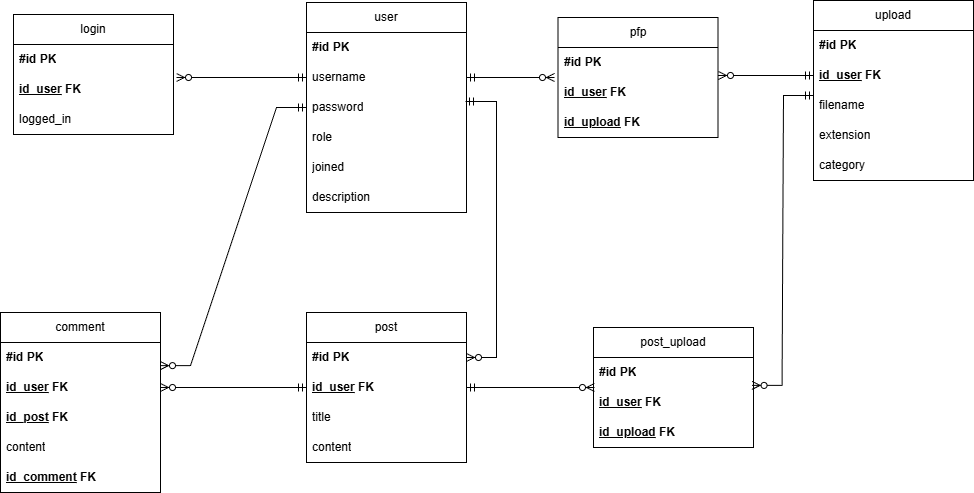

The diagram above was exported from draw.io. Its source (the exported page's mxGraphModel, read from the mxfile embedded in the PNG):
<mxGraphModel dx="1426" dy="751" grid="1" gridSize="10" guides="1" tooltips="1" connect="1" arrows="1" fold="1" page="1" pageScale="1" pageWidth="1169" pageHeight="1654" math="0" shadow="0">
  <root>
    <mxCell id="0" />
    <mxCell id="1" parent="0" />
    <mxCell id="Q1PqHdOwgx8JoCu9yZUL-1" parent="1" style="swimlane;fontStyle=0;childLayout=stackLayout;horizontal=1;startSize=30;horizontalStack=0;resizeParent=1;resizeParentMax=0;resizeLast=0;collapsible=1;marginBottom=0;whiteSpace=wrap;html=1;" value="user" vertex="1">
      <mxGeometry height="210" width="160" x="333" y="110" as="geometry" />
    </mxCell>
    <mxCell id="Q1PqHdOwgx8JoCu9yZUL-2" parent="Q1PqHdOwgx8JoCu9yZUL-1" style="text;strokeColor=none;fillColor=none;align=left;verticalAlign=middle;spacingLeft=4;spacingRight=4;overflow=hidden;points=[[0,0.5],[1,0.5]];portConstraint=eastwest;rotatable=0;whiteSpace=wrap;html=1;" value="&lt;b&gt;#id PK&lt;/b&gt;" vertex="1">
      <mxGeometry height="30" width="160" y="30" as="geometry" />
    </mxCell>
    <mxCell id="Q1PqHdOwgx8JoCu9yZUL-3" parent="Q1PqHdOwgx8JoCu9yZUL-1" style="text;strokeColor=none;fillColor=none;align=left;verticalAlign=middle;spacingLeft=4;spacingRight=4;overflow=hidden;points=[[0,0.5],[1,0.5]];portConstraint=eastwest;rotatable=0;whiteSpace=wrap;html=1;" value="username&amp;nbsp;" vertex="1">
      <mxGeometry height="30" width="160" y="60" as="geometry" />
    </mxCell>
    <mxCell id="Q1PqHdOwgx8JoCu9yZUL-4" parent="Q1PqHdOwgx8JoCu9yZUL-1" style="text;strokeColor=none;fillColor=none;align=left;verticalAlign=middle;spacingLeft=4;spacingRight=4;overflow=hidden;points=[[0,0.5],[1,0.5]];portConstraint=eastwest;rotatable=0;whiteSpace=wrap;html=1;" value="&lt;div&gt;password&lt;/div&gt;" vertex="1">
      <mxGeometry height="30" width="160" y="90" as="geometry" />
    </mxCell>
    <mxCell id="Q1PqHdOwgx8JoCu9yZUL-7" parent="Q1PqHdOwgx8JoCu9yZUL-1" style="text;strokeColor=none;fillColor=none;align=left;verticalAlign=middle;spacingLeft=4;spacingRight=4;overflow=hidden;points=[[0,0.5],[1,0.5]];portConstraint=eastwest;rotatable=0;whiteSpace=wrap;html=1;" value="role" vertex="1">
      <mxGeometry height="30" width="160" y="120" as="geometry" />
    </mxCell>
    <mxCell id="Q1PqHdOwgx8JoCu9yZUL-8" parent="Q1PqHdOwgx8JoCu9yZUL-1" style="text;strokeColor=none;fillColor=none;align=left;verticalAlign=middle;spacingLeft=4;spacingRight=4;overflow=hidden;points=[[0,0.5],[1,0.5]];portConstraint=eastwest;rotatable=0;whiteSpace=wrap;html=1;" value="joined" vertex="1">
      <mxGeometry height="30" width="160" y="150" as="geometry" />
    </mxCell>
    <mxCell id="kN1jYNJmrT4z5oOiWObW-9" parent="Q1PqHdOwgx8JoCu9yZUL-1" style="text;strokeColor=none;fillColor=none;align=left;verticalAlign=middle;spacingLeft=4;spacingRight=4;overflow=hidden;points=[[0,0.5],[1,0.5]];portConstraint=eastwest;rotatable=0;whiteSpace=wrap;html=1;" value="description" vertex="1">
      <mxGeometry height="30" width="160" y="180" as="geometry" />
    </mxCell>
    <mxCell id="Q1PqHdOwgx8JoCu9yZUL-9" parent="1" style="swimlane;fontStyle=0;childLayout=stackLayout;horizontal=1;startSize=30;horizontalStack=0;resizeParent=1;resizeParentMax=0;resizeLast=0;collapsible=1;marginBottom=0;whiteSpace=wrap;html=1;" value="login" vertex="1">
      <mxGeometry height="120" width="160" x="40" y="122" as="geometry" />
    </mxCell>
    <mxCell id="Q1PqHdOwgx8JoCu9yZUL-10" parent="Q1PqHdOwgx8JoCu9yZUL-9" style="text;strokeColor=none;fillColor=none;align=left;verticalAlign=middle;spacingLeft=4;spacingRight=4;overflow=hidden;points=[[0,0.5],[1,0.5]];portConstraint=eastwest;rotatable=0;whiteSpace=wrap;html=1;" value="&lt;b&gt;#id PK&lt;/b&gt;" vertex="1">
      <mxGeometry height="30" width="160" y="30" as="geometry" />
    </mxCell>
    <mxCell id="Q1PqHdOwgx8JoCu9yZUL-11" parent="Q1PqHdOwgx8JoCu9yZUL-9" style="text;strokeColor=none;fillColor=none;align=left;verticalAlign=middle;spacingLeft=4;spacingRight=4;overflow=hidden;points=[[0,0.5],[1,0.5]];portConstraint=eastwest;rotatable=0;whiteSpace=wrap;html=1;" value="&lt;b style=&quot;&quot;&gt;&lt;u&gt;id_user&lt;/u&gt;&amp;nbsp;FK&lt;/b&gt;" vertex="1">
      <mxGeometry height="30" width="160" y="60" as="geometry" />
    </mxCell>
    <mxCell id="Q1PqHdOwgx8JoCu9yZUL-12" parent="Q1PqHdOwgx8JoCu9yZUL-9" style="text;strokeColor=none;fillColor=none;align=left;verticalAlign=middle;spacingLeft=4;spacingRight=4;overflow=hidden;points=[[0,0.5],[1,0.5]];portConstraint=eastwest;rotatable=0;whiteSpace=wrap;html=1;" value="&lt;div&gt;logged_in&lt;/div&gt;" vertex="1">
      <mxGeometry height="30" width="160" y="90" as="geometry" />
    </mxCell>
    <mxCell id="Q1PqHdOwgx8JoCu9yZUL-54" parent="1" style="swimlane;fontStyle=0;childLayout=stackLayout;horizontal=1;startSize=30;horizontalStack=0;resizeParent=1;resizeParentMax=0;resizeLast=0;collapsible=1;marginBottom=0;whiteSpace=wrap;html=1;" value="upload" vertex="1">
      <mxGeometry height="180" width="160" x="840" y="108" as="geometry" />
    </mxCell>
    <mxCell id="Q1PqHdOwgx8JoCu9yZUL-55" parent="Q1PqHdOwgx8JoCu9yZUL-54" style="text;strokeColor=none;fillColor=none;align=left;verticalAlign=middle;spacingLeft=4;spacingRight=4;overflow=hidden;points=[[0,0.5],[1,0.5]];portConstraint=eastwest;rotatable=0;whiteSpace=wrap;html=1;" value="&lt;b&gt;#id PK&lt;/b&gt;" vertex="1">
      <mxGeometry height="30" width="160" y="30" as="geometry" />
    </mxCell>
    <mxCell id="Q1PqHdOwgx8JoCu9yZUL-56" parent="Q1PqHdOwgx8JoCu9yZUL-54" style="text;strokeColor=none;fillColor=none;align=left;verticalAlign=middle;spacingLeft=4;spacingRight=4;overflow=hidden;points=[[0,0.5],[1,0.5]];portConstraint=eastwest;rotatable=0;whiteSpace=wrap;html=1;" value="&lt;b&gt;&lt;u&gt;id_user&lt;/u&gt; FK&lt;/b&gt;" vertex="1">
      <mxGeometry height="30" width="160" y="60" as="geometry" />
    </mxCell>
    <mxCell id="Q1PqHdOwgx8JoCu9yZUL-57" parent="Q1PqHdOwgx8JoCu9yZUL-54" style="text;strokeColor=none;fillColor=none;align=left;verticalAlign=middle;spacingLeft=4;spacingRight=4;overflow=hidden;points=[[0,0.5],[1,0.5]];portConstraint=eastwest;rotatable=0;whiteSpace=wrap;html=1;" value="&lt;div&gt;filename&lt;/div&gt;" vertex="1">
      <mxGeometry height="30" width="160" y="90" as="geometry" />
    </mxCell>
    <mxCell id="Q1PqHdOwgx8JoCu9yZUL-58" parent="Q1PqHdOwgx8JoCu9yZUL-54" style="text;strokeColor=none;fillColor=none;align=left;verticalAlign=middle;spacingLeft=4;spacingRight=4;overflow=hidden;points=[[0,0.5],[1,0.5]];portConstraint=eastwest;rotatable=0;whiteSpace=wrap;html=1;" value="extension" vertex="1">
      <mxGeometry height="30" width="160" y="120" as="geometry" />
    </mxCell>
    <mxCell id="Q1PqHdOwgx8JoCu9yZUL-59" parent="Q1PqHdOwgx8JoCu9yZUL-54" style="text;strokeColor=none;fillColor=none;align=left;verticalAlign=middle;spacingLeft=4;spacingRight=4;overflow=hidden;points=[[0,0.5],[1,0.5]];portConstraint=eastwest;rotatable=0;whiteSpace=wrap;html=1;" value="category" vertex="1">
      <mxGeometry height="30" width="160" y="150" as="geometry" />
    </mxCell>
    <mxCell id="Q1PqHdOwgx8JoCu9yZUL-60" parent="1" style="swimlane;fontStyle=0;childLayout=stackLayout;horizontal=1;startSize=30;horizontalStack=0;resizeParent=1;resizeParentMax=0;resizeLast=0;collapsible=1;marginBottom=0;whiteSpace=wrap;html=1;" value="post" vertex="1">
      <mxGeometry height="150" width="160" x="333" y="420" as="geometry" />
    </mxCell>
    <mxCell id="Q1PqHdOwgx8JoCu9yZUL-61" parent="Q1PqHdOwgx8JoCu9yZUL-60" style="text;strokeColor=none;fillColor=none;align=left;verticalAlign=middle;spacingLeft=4;spacingRight=4;overflow=hidden;points=[[0,0.5],[1,0.5]];portConstraint=eastwest;rotatable=0;whiteSpace=wrap;html=1;" value="&lt;b&gt;#id PK&lt;/b&gt;" vertex="1">
      <mxGeometry height="30" width="160" y="30" as="geometry" />
    </mxCell>
    <mxCell id="Q1PqHdOwgx8JoCu9yZUL-62" parent="Q1PqHdOwgx8JoCu9yZUL-60" style="text;strokeColor=none;fillColor=none;align=left;verticalAlign=middle;spacingLeft=4;spacingRight=4;overflow=hidden;points=[[0,0.5],[1,0.5]];portConstraint=eastwest;rotatable=0;whiteSpace=wrap;html=1;" value="&lt;b&gt;&lt;u&gt;id_user&lt;/u&gt; FK&lt;/b&gt;" vertex="1">
      <mxGeometry height="30" width="160" y="60" as="geometry" />
    </mxCell>
    <mxCell id="Q1PqHdOwgx8JoCu9yZUL-63" parent="Q1PqHdOwgx8JoCu9yZUL-60" style="text;strokeColor=none;fillColor=none;align=left;verticalAlign=middle;spacingLeft=4;spacingRight=4;overflow=hidden;points=[[0,0.5],[1,0.5]];portConstraint=eastwest;rotatable=0;whiteSpace=wrap;html=1;" value="&lt;div&gt;title&lt;/div&gt;" vertex="1">
      <mxGeometry height="30" width="160" y="90" as="geometry" />
    </mxCell>
    <mxCell id="Q1PqHdOwgx8JoCu9yZUL-64" parent="Q1PqHdOwgx8JoCu9yZUL-60" style="text;strokeColor=none;fillColor=none;align=left;verticalAlign=middle;spacingLeft=4;spacingRight=4;overflow=hidden;points=[[0,0.5],[1,0.5]];portConstraint=eastwest;rotatable=0;whiteSpace=wrap;html=1;" value="content" vertex="1">
      <mxGeometry height="30" width="160" y="120" as="geometry" />
    </mxCell>
    <mxCell id="Q1PqHdOwgx8JoCu9yZUL-70" edge="1" parent="1" source="Q1PqHdOwgx8JoCu9yZUL-4" style="edgeStyle=entityRelationEdgeStyle;fontSize=12;html=1;endArrow=ERzeroToMany;startArrow=ERmandOne;rounded=0;exitX=0.994;exitY=0.3;exitDx=0;exitDy=0;exitPerimeter=0;" target="Q1PqHdOwgx8JoCu9yZUL-61" value="">
      <mxGeometry height="100" relative="1" width="100" as="geometry">
        <mxPoint x="211" y="530" as="sourcePoint" />
        <mxPoint x="311" y="430" as="targetPoint" />
      </mxGeometry>
    </mxCell>
    <mxCell id="Q1PqHdOwgx8JoCu9yZUL-72" parent="1" style="swimlane;fontStyle=0;childLayout=stackLayout;horizontal=1;startSize=30;horizontalStack=0;resizeParent=1;resizeParentMax=0;resizeLast=0;collapsible=1;marginBottom=0;whiteSpace=wrap;html=1;" value="post_upload" vertex="1">
      <mxGeometry height="120" width="160" x="620" y="435" as="geometry" />
    </mxCell>
    <mxCell id="Q1PqHdOwgx8JoCu9yZUL-73" parent="Q1PqHdOwgx8JoCu9yZUL-72" style="text;strokeColor=none;fillColor=none;align=left;verticalAlign=middle;spacingLeft=4;spacingRight=4;overflow=hidden;points=[[0,0.5],[1,0.5]];portConstraint=eastwest;rotatable=0;whiteSpace=wrap;html=1;" value="&lt;b&gt;#id PK&lt;/b&gt;" vertex="1">
      <mxGeometry height="30" width="160" y="30" as="geometry" />
    </mxCell>
    <mxCell id="Q1PqHdOwgx8JoCu9yZUL-74" parent="Q1PqHdOwgx8JoCu9yZUL-72" style="text;strokeColor=none;fillColor=none;align=left;verticalAlign=middle;spacingLeft=4;spacingRight=4;overflow=hidden;points=[[0,0.5],[1,0.5]];portConstraint=eastwest;rotatable=0;whiteSpace=wrap;html=1;" value="&lt;b&gt;&lt;u&gt;id_user&lt;/u&gt; FK&lt;/b&gt;" vertex="1">
      <mxGeometry height="30" width="160" y="60" as="geometry" />
    </mxCell>
    <mxCell id="Q1PqHdOwgx8JoCu9yZUL-75" parent="Q1PqHdOwgx8JoCu9yZUL-72" style="text;strokeColor=none;fillColor=none;align=left;verticalAlign=middle;spacingLeft=4;spacingRight=4;overflow=hidden;points=[[0,0.5],[1,0.5]];portConstraint=eastwest;rotatable=0;whiteSpace=wrap;html=1;" value="&lt;div&gt;&lt;b&gt;&lt;u&gt;id_upload&lt;/u&gt; FK&lt;/b&gt;&lt;/div&gt;" vertex="1">
      <mxGeometry height="30" width="160" y="90" as="geometry" />
    </mxCell>
    <mxCell id="Q1PqHdOwgx8JoCu9yZUL-77" edge="1" parent="1" source="Q1PqHdOwgx8JoCu9yZUL-62" style="edgeStyle=entityRelationEdgeStyle;fontSize=12;html=1;endArrow=ERzeroToMany;startArrow=ERmandOne;rounded=0;exitX=1;exitY=0.5;exitDx=0;exitDy=0;entryX=0.006;entryY=0;entryDx=0;entryDy=0;entryPerimeter=0;" target="Q1PqHdOwgx8JoCu9yZUL-74" value="">
      <mxGeometry height="100" relative="1" width="100" as="geometry">
        <mxPoint x="596" y="597" as="sourcePoint" />
        <mxPoint x="611" y="495" as="targetPoint" />
      </mxGeometry>
    </mxCell>
    <mxCell id="Q1PqHdOwgx8JoCu9yZUL-78" edge="1" parent="1" source="Q1PqHdOwgx8JoCu9yZUL-57" style="edgeStyle=entityRelationEdgeStyle;fontSize=12;html=1;endArrow=ERzeroToMany;startArrow=ERmandOne;rounded=0;exitX=0;exitY=0.167;exitDx=0;exitDy=0;entryX=0.991;entryY=-0.069;entryDx=0;entryDy=0;entryPerimeter=0;exitPerimeter=0;" target="Q1PqHdOwgx8JoCu9yZUL-74" value="">
      <mxGeometry height="100" relative="1" width="100" as="geometry">
        <mxPoint x="503" y="505" as="sourcePoint" />
        <mxPoint x="821" y="590" as="targetPoint" />
      </mxGeometry>
    </mxCell>
    <mxCell id="Q1PqHdOwgx8JoCu9yZUL-79" parent="1" style="swimlane;fontStyle=0;childLayout=stackLayout;horizontal=1;startSize=30;horizontalStack=0;resizeParent=1;resizeParentMax=0;resizeLast=0;collapsible=1;marginBottom=0;whiteSpace=wrap;html=1;" value="comment" vertex="1">
      <mxGeometry height="180" width="160" x="27" y="420" as="geometry" />
    </mxCell>
    <mxCell id="Q1PqHdOwgx8JoCu9yZUL-80" parent="Q1PqHdOwgx8JoCu9yZUL-79" style="text;strokeColor=none;fillColor=none;align=left;verticalAlign=middle;spacingLeft=4;spacingRight=4;overflow=hidden;points=[[0,0.5],[1,0.5]];portConstraint=eastwest;rotatable=0;whiteSpace=wrap;html=1;" value="&lt;b&gt;#id PK&lt;/b&gt;" vertex="1">
      <mxGeometry height="30" width="160" y="30" as="geometry" />
    </mxCell>
    <mxCell id="Q1PqHdOwgx8JoCu9yZUL-81" parent="Q1PqHdOwgx8JoCu9yZUL-79" style="text;strokeColor=none;fillColor=none;align=left;verticalAlign=middle;spacingLeft=4;spacingRight=4;overflow=hidden;points=[[0,0.5],[1,0.5]];portConstraint=eastwest;rotatable=0;whiteSpace=wrap;html=1;" value="&lt;b&gt;&lt;u&gt;id_user&lt;/u&gt; FK&lt;/b&gt;" vertex="1">
      <mxGeometry height="30" width="160" y="60" as="geometry" />
    </mxCell>
    <mxCell id="Q1PqHdOwgx8JoCu9yZUL-84" parent="Q1PqHdOwgx8JoCu9yZUL-79" style="text;strokeColor=none;fillColor=none;align=left;verticalAlign=middle;spacingLeft=4;spacingRight=4;overflow=hidden;points=[[0,0.5],[1,0.5]];portConstraint=eastwest;rotatable=0;whiteSpace=wrap;html=1;" value="&lt;b&gt;&lt;u&gt;id_post&lt;/u&gt;&amp;nbsp;FK&lt;/b&gt;" vertex="1">
      <mxGeometry height="30" width="160" y="90" as="geometry" />
    </mxCell>
    <mxCell id="Q1PqHdOwgx8JoCu9yZUL-82" parent="Q1PqHdOwgx8JoCu9yZUL-79" style="text;strokeColor=none;fillColor=none;align=left;verticalAlign=middle;spacingLeft=4;spacingRight=4;overflow=hidden;points=[[0,0.5],[1,0.5]];portConstraint=eastwest;rotatable=0;whiteSpace=wrap;html=1;" value="&lt;div&gt;content&lt;/div&gt;" vertex="1">
      <mxGeometry height="30" width="160" y="120" as="geometry" />
    </mxCell>
    <mxCell id="Q1PqHdOwgx8JoCu9yZUL-83" parent="Q1PqHdOwgx8JoCu9yZUL-79" style="text;strokeColor=none;fillColor=none;align=left;verticalAlign=middle;spacingLeft=4;spacingRight=4;overflow=hidden;points=[[0,0.5],[1,0.5]];portConstraint=eastwest;rotatable=0;whiteSpace=wrap;html=1;" value="&lt;b&gt;&lt;u&gt;id_comment&lt;/u&gt; FK&lt;/b&gt;" vertex="1">
      <mxGeometry height="30" width="160" y="150" as="geometry" />
    </mxCell>
    <mxCell id="Q1PqHdOwgx8JoCu9yZUL-85" edge="1" parent="1" source="Q1PqHdOwgx8JoCu9yZUL-62" style="edgeStyle=entityRelationEdgeStyle;fontSize=12;html=1;endArrow=ERzeroToMany;startArrow=ERmandOne;rounded=0;exitX=0;exitY=0.5;exitDx=0;exitDy=0;entryX=1;entryY=0.5;entryDx=0;entryDy=0;" target="Q1PqHdOwgx8JoCu9yZUL-81" value="">
      <mxGeometry height="100" relative="1" width="100" as="geometry">
        <mxPoint x="220" y="388" as="sourcePoint" />
        <mxPoint x="348" y="388" as="targetPoint" />
      </mxGeometry>
    </mxCell>
    <mxCell id="Q1PqHdOwgx8JoCu9yZUL-86" edge="1" parent="1" source="Q1PqHdOwgx8JoCu9yZUL-4" style="edgeStyle=entityRelationEdgeStyle;fontSize=12;html=1;endArrow=ERzeroToMany;startArrow=ERmandOne;rounded=0;exitX=0;exitY=0.5;exitDx=0;exitDy=0;entryX=1;entryY=0.771;entryDx=0;entryDy=0;entryPerimeter=0;" target="Q1PqHdOwgx8JoCu9yZUL-80" value="">
      <mxGeometry height="100" relative="1" width="100" as="geometry">
        <mxPoint x="273" y="280" as="sourcePoint" />
        <mxPoint x="190" y="480" as="targetPoint" />
      </mxGeometry>
    </mxCell>
    <mxCell id="kN1jYNJmrT4z5oOiWObW-1" edge="1" parent="1" source="Q1PqHdOwgx8JoCu9yZUL-3" style="edgeStyle=entityRelationEdgeStyle;fontSize=12;html=1;endArrow=ERzeroToMany;startArrow=ERmandOne;rounded=0;exitX=0;exitY=0.5;exitDx=0;exitDy=0;entryX=1.019;entryY=0.1;entryDx=0;entryDy=0;entryPerimeter=0;" target="Q1PqHdOwgx8JoCu9yZUL-11" value="">
      <mxGeometry height="100" relative="1" width="100" as="geometry">
        <mxPoint x="722" y="230" as="sourcePoint" />
        <mxPoint x="590" y="230" as="targetPoint" />
      </mxGeometry>
    </mxCell>
    <mxCell id="kN1jYNJmrT4z5oOiWObW-2" parent="1" style="swimlane;fontStyle=0;childLayout=stackLayout;horizontal=1;startSize=30;horizontalStack=0;resizeParent=1;resizeParentMax=0;resizeLast=0;collapsible=1;marginBottom=0;whiteSpace=wrap;html=1;" value="pfp" vertex="1">
      <mxGeometry height="120" width="160" x="584.5" y="125" as="geometry" />
    </mxCell>
    <mxCell id="kN1jYNJmrT4z5oOiWObW-3" parent="kN1jYNJmrT4z5oOiWObW-2" style="text;strokeColor=none;fillColor=none;align=left;verticalAlign=middle;spacingLeft=4;spacingRight=4;overflow=hidden;points=[[0,0.5],[1,0.5]];portConstraint=eastwest;rotatable=0;whiteSpace=wrap;html=1;" value="&lt;b&gt;#id PK&lt;/b&gt;" vertex="1">
      <mxGeometry height="30" width="160" y="30" as="geometry" />
    </mxCell>
    <mxCell id="kN1jYNJmrT4z5oOiWObW-4" parent="kN1jYNJmrT4z5oOiWObW-2" style="text;strokeColor=none;fillColor=none;align=left;verticalAlign=middle;spacingLeft=4;spacingRight=4;overflow=hidden;points=[[0,0.5],[1,0.5]];portConstraint=eastwest;rotatable=0;whiteSpace=wrap;html=1;" value="&lt;b style=&quot;&quot;&gt;&lt;u&gt;id_user&lt;/u&gt;&amp;nbsp;FK&lt;/b&gt;" vertex="1">
      <mxGeometry height="30" width="160" y="60" as="geometry" />
    </mxCell>
    <mxCell id="kN1jYNJmrT4z5oOiWObW-5" parent="kN1jYNJmrT4z5oOiWObW-2" style="text;strokeColor=none;fillColor=none;align=left;verticalAlign=middle;spacingLeft=4;spacingRight=4;overflow=hidden;points=[[0,0.5],[1,0.5]];portConstraint=eastwest;rotatable=0;whiteSpace=wrap;html=1;" value="&lt;b&gt;&lt;u&gt;id_upload&lt;/u&gt; FK&lt;/b&gt;" vertex="1">
      <mxGeometry height="30" width="160" y="90" as="geometry" />
    </mxCell>
    <mxCell id="kN1jYNJmrT4z5oOiWObW-6" edge="1" parent="1" source="Q1PqHdOwgx8JoCu9yZUL-3" style="edgeStyle=entityRelationEdgeStyle;fontSize=12;html=1;endArrow=ERzeroToMany;startArrow=ERmandOne;rounded=0;exitX=1;exitY=0.5;exitDx=0;exitDy=0;entryX=-0.022;entryY=0;entryDx=0;entryDy=0;entryPerimeter=0;" target="kN1jYNJmrT4z5oOiWObW-4" value="">
      <mxGeometry height="100" relative="1" width="100" as="geometry">
        <mxPoint x="790" y="310" as="sourcePoint" />
        <mxPoint x="660" y="310" as="targetPoint" />
      </mxGeometry>
    </mxCell>
    <mxCell id="kN1jYNJmrT4z5oOiWObW-7" edge="1" parent="1" source="Q1PqHdOwgx8JoCu9yZUL-56" style="edgeStyle=entityRelationEdgeStyle;fontSize=12;html=1;endArrow=ERzeroToMany;startArrow=ERmandOne;rounded=0;exitX=0;exitY=0.5;exitDx=0;exitDy=0;entryX=1.003;entryY=-0.067;entryDx=0;entryDy=0;entryPerimeter=0;" target="kN1jYNJmrT4z5oOiWObW-4" value="">
      <mxGeometry height="100" relative="1" width="100" as="geometry">
        <mxPoint x="990" y="320" as="sourcePoint" />
        <mxPoint x="1078" y="320" as="targetPoint" />
      </mxGeometry>
    </mxCell>
  </root>
</mxGraphModel>